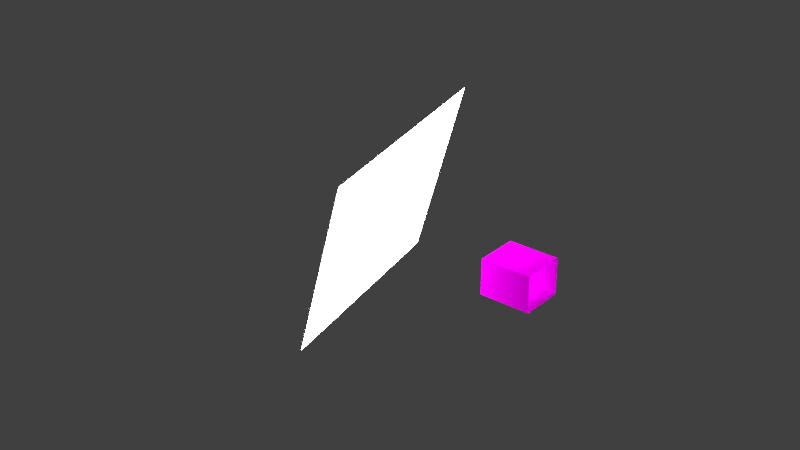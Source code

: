 # Source: lightmap.blend  (saved by Blender 2.76.0; exported with 4.5.12 LTS)
import bpy
from mathutils import Matrix  # noqa: F401  (used for matrix-valued properties, if any)

bpy.ops.wm.read_factory_settings(use_empty=True)
scene = bpy.context.scene
scene.name = 'Scene'

# ---- collections
col_collection_1 = bpy.data.collections.new('Collection 1'); scene.collection.children.link(col_collection_1)

# ---- images (referenced by path relative to the original .blend; pixels are not part of the script)
import os
ASSET_DIR = os.environ.get("B2B_ASSET_DIR", "")  # directory of the original .blend (textures are referenced by path, not embedded)
HERE = os.path.dirname(os.path.abspath(__file__))  # packed textures are extracted next to this script under _unpacked/

def load_image(name, relpath, width, height, colorspace="sRGB"):
    """Load a texture the original file referenced (path relative to the .blend, or extracted next to this script)."""
    p = next((c for c in (os.path.join(HERE, relpath), os.path.join(ASSET_DIR, relpath)) if relpath and os.path.exists(c)), "")
    if p:
        img = bpy.data.images.load(p, check_existing=True)
        img.name = name
    else:  # same state as the original file: an image datablock whose file is absent (Cycles renders it pink)
        img = bpy.data.images.new(name, width, height)
        img.source = "FILE"
        img.filepath = "//" + (relpath or name)
    img.colorspace_settings.name = colorspace
    return img
img_ceiling_jpg = load_image('ceiling.jpg', 'ceiling.jpg', 1024, 1024, 'sRGB')
img_ceiling_bake = load_image('ceiling-bake', 'ceiling.png', 1024, 1024, 'sRGB')
img_wood_jpg = load_image('wood.jpg', 'wood.jpg', 1024, 1024, 'sRGB')
img_wood_bake = load_image('wood-bake', 'wood.png', 1024, 1024, 'sRGB')
img_wall_bake = load_image('wall-bake', 'wall.png', 1024, 1024, 'sRGB')

# ---- materials (node trees are filled in below, after node groups)
mat_ceiling = bpy.data.materials.new('ceiling')
mat_ceiling.alpha_threshold = 0.0
mat_ceiling.roughness = 0.5
mat_wood_texture = bpy.data.materials.new('wood-texture')
mat_wood_texture.alpha_threshold = 0.0
mat_wood_texture.roughness = 0.5
mat_material_001 = bpy.data.materials.new('Material.001')
mat_material_001.alpha_threshold = 0.0
mat_material_001.roughness = 0.5
mat_cube = bpy.data.materials.new('cube')
mat_cube.alpha_threshold = 0.0
mat_cube.roughness = 0.5
mat_wall = bpy.data.materials.new('wall')
mat_wall.alpha_threshold = 0.0
mat_wall.roughness = 0.5

# ---- material node trees
mat_ceiling.use_nodes = True; mat_ceiling.node_tree.nodes.clear()
_N = mat_ceiling.node_tree.nodes; _L = mat_ceiling.node_tree.links
n0 = _N.new('ShaderNodeOutputMaterial'); n0.name = 'Material Output'; n0.location = (300, 300)
n1 = _N.new('ShaderNodeBsdfDiffuse'); n1.name = 'Diffuse BSDF'; n1.location = (56, 328)
n2 = _N.new('ShaderNodeTexImage'); n2.name = 'Image Texture'; n2.location = (-162, 349)
n2.width = 140
n2.image = img_ceiling_jpg
n3 = _N.new('ShaderNodeTexImage'); n3.name = 'Image Texture.001'; n3.location = (-368, 343)
n3.width = 140
n3.image = img_ceiling_bake
_L.new(n1.outputs[0], n0.inputs[0])
_L.new(n2.outputs[0], n1.inputs[0])
n0.is_active_output = True
mat_wood_texture.use_nodes = True; mat_wood_texture.node_tree.nodes.clear()
_N = mat_wood_texture.node_tree.nodes; _L = mat_wood_texture.node_tree.links
n0 = _N.new('ShaderNodeBsdfDiffuse'); n0.name = 'Diffuse BSDF'; n0.location = (81, 411)
n1 = _N.new('ShaderNodeOutputMaterial'); n1.name = 'Material Output'; n1.location = (320, 369)
n2 = _N.new('ShaderNodeTexImage'); n2.name = 'Image Texture'; n2.location = (-156, 347)
n2.width = 140
n2.image = img_wood_jpg
n3 = _N.new('ShaderNodeTexImage'); n3.name = 'Image Texture.001'; n3.location = (-361, 327)
n3.width = 140
n3.image = img_wood_bake
_L.new(n0.outputs[0], n1.inputs[0])
_L.new(n2.outputs[0], n0.inputs[0])
n1.is_active_output = True
mat_material_001.use_nodes = True; mat_material_001.node_tree.nodes.clear()
_N = mat_material_001.node_tree.nodes; _L = mat_material_001.node_tree.links
n0 = _N.new('ShaderNodeOutputMaterial'); n0.name = 'Material Output'; n0.location = (300, 300)
n1 = _N.new('ShaderNodeEmission'); n1.name = 'Emission'; n1.location = (10, 300)
n1.inputs[0].default_value = (0.8412, 0.8412, 0.8412, 1.0)
n1.inputs[1].default_value = 29.3
_L.new(n1.outputs[0], n0.inputs[0])
n0.is_active_output = True
mat_cube.use_nodes = True; mat_cube.node_tree.nodes.clear()
_N = mat_cube.node_tree.nodes; _L = mat_cube.node_tree.links
n0 = _N.new('ShaderNodeOutputMaterial'); n0.name = 'Material Output'; n0.location = (436, 300)
n1 = _N.new('ShaderNodeMixShader'); n1.name = 'Mix Shader'; n1.location = (216, 300)
n2 = _N.new('ShaderNodeBsdfDiffuse'); n2.name = 'Diffuse BSDF'; n2.location = (-52, 355)
n2.inputs[0].default_value = (0.006596, 0.006596, 0.006596, 1.0)
n3 = _N.new('ShaderNodeBsdfAnisotropic'); n3.name = 'Glossy BSDF'; n3.location = (-77, 187)
n3.distribution = 'GGX'
n3.inputs[1].default_value = 0.4472
_L.new(n2.outputs[0], n1.inputs[1])
_L.new(n1.outputs[0], n0.inputs[0])
_L.new(n3.outputs[0], n1.inputs[2])
n0.is_active_output = True
mat_wall.use_nodes = True; mat_wall.node_tree.nodes.clear()
_N = mat_wall.node_tree.nodes; _L = mat_wall.node_tree.links
n0 = _N.new('ShaderNodeOutputMaterial'); n0.name = 'Material Output'; n0.location = (300, 300)
n1 = _N.new('ShaderNodeBsdfDiffuse'); n1.name = 'Diffuse BSDF'; n1.location = (74, 320)
n2 = _N.new('ShaderNodeTexImage'); n2.name = 'Image Texture'; n2.location = (-168, 363)
n2.width = 140
n2.image = img_ceiling_jpg
n3 = _N.new('ShaderNodeTexImage'); n3.name = 'Image Texture.001'; n3.location = (-372, 360)
n3.width = 140
n3.image = img_wall_bake
_L.new(n1.outputs[0], n0.inputs[0])
_L.new(n2.outputs[0], n1.inputs[0])
n0.is_active_output = True

# ---- world
world_world = bpy.data.worlds.new('World'); scene.world = world_world
world_world.color = (0.05088, 0.05088, 0.05088)
world_world.use_sun_shadow = False
world_world.sun_shadow_jitter_overblur = 0.0
world_world.cycles.sampling_method = 'MANUAL'
world_world.cycles.sample_map_resolution = 256

# ---- meshes
me_plane_002 = bpy.data.meshes.new('Plane.002')
me_plane_002.from_pydata([(-0.5, 1.0, 1.638), (-0.5, -1.0, 1.638), (1.769, 1.0, 1.638), (1.769, -1.0, 1.638)], [], [(1, 0, 2, 3)])
_uv = me_plane_002.uv_layers.new(name='bake')
_uv.uv.foreach_set('vector', [0.0, 2.627e-08, 1.0, 0.0, 1.0, 1.0, 5.96e-08, 1.0])
_uv.active_render = True
_uv = me_plane_002.uv_layers.new(name='map')
_uv.uv.foreach_set('vector', [0.0, 2.627e-08, 0.6693, 0.0, 0.6693, 1.0, 3.989e-08, 1.0])
me_plane_002.materials.append(mat_ceiling)
me_plane_002.use_remesh_preserve_volume = False
me_plane_002.use_remesh_preserve_attributes = False
me_plane_002.use_mirror_vertex_groups = False
me_plane_002.update()
me_plane_001 = bpy.data.meshes.new('Plane.001')
me_plane_001.from_pydata([(1.827, -1.0, 0.0), (1.827, 1.0, 0.0), (-0.5, 1.0, 0.0), (-0.5, -1.0, 0.0)], [], [(0, 1, 2, 3)])
_uv = me_plane_001.uv_layers.new(name='bake')
_uv.uv.foreach_set('vector', [0.0, 1.025e-07, 1.0, 0.0, 1.0, 1.0, 2.086e-07, 1.0])
_uv.active_render = True
_uv = me_plane_001.uv_layers.new(name='map')
_uv.uv.foreach_set('vector', [-0.1121, 0.1123, 0.8877, 0.1123, 0.8877, 0.8877, -0.1121, 0.8877])
me_plane_001.materials.append(mat_wood_texture)
me_plane_001.use_remesh_preserve_volume = False
me_plane_001.use_remesh_preserve_attributes = False
me_plane_001.use_mirror_vertex_groups = False
me_plane_001.update()
me_cube_002 = bpy.data.meshes.new('Cube.002')
me_cube_002.from_pydata([(-10.94, 9.372, -13.02), (-10.64, 18.69, 0.07132), (-18.14, -2.261, -4.584), (-17.84, 7.055, 8.512)], [], [(0, 1, 3, 2)])
_uv = me_cube_002.uv_layers.new(name='UVMap')
_uv.uv.foreach_set('vector', [0.0, 0.0, 1.0, 0.0, 1.0, 1.0, 0.0, 1.0])
me_cube_002.materials.append(mat_material_001)
me_cube_002.use_remesh_preserve_volume = False
me_cube_002.use_remesh_preserve_attributes = False
me_cube_002.use_mirror_vertex_groups = False
me_cube_002.update()
me_cube_001 = bpy.data.meshes.new('Cube.001')
me_cube_001.from_pydata([(-1.0, -1.0, -1.0), (-1.0, -1.0, 1.0), (-1.0, 1.0, -1.0), (-1.0, 1.0, 1.0), (1.0, -1.0, -1.0), (1.0, -1.0, 1.0), (1.0, 1.0, -1.0), (1.0, 1.0, 1.0)], [], [(1, 3, 2, 0), (3, 7, 6, 2), (7, 5, 4, 6), (5, 1, 0, 4), (0, 2, 6, 4), (5, 7, 3, 1)])
_uv = me_cube_001.uv_layers.new(name='UVMap')
_uv.uv.foreach_set('vector', [0.3333, 0.3333, 0.3333, 3.974e-08, 0.6667, 0.0, 0.6667, 0.3333, 3.974e-08, 0.6667, 0.0, 0.3333, 0.3333, 0.3333, 0.3333, 0.6667, 1.291e-07, 0.3333, 0.0, 8.941e-08, 0.3333, 0.0, 0.3333, 0.3333, 0.3333, 0.3333, 0.6667, 0.3333, 0.6667, 0.6667, 0.3333, 0.6667, 1.0, 0.0, 1.0, 0.3333, 0.6667, 0.3333, 0.6667, 2.98e-08, 0.0, 0.6667, 0.3333, 0.6667, 0.3333, 1.0, 4.967e-08, 1.0])
me_cube_001.materials.append(mat_cube)
me_cube_001.use_remesh_preserve_volume = False
me_cube_001.use_remesh_preserve_attributes = False
me_cube_001.use_mirror_vertex_groups = False
me_cube_001.update()
me_plane = bpy.data.meshes.new('Plane')
me_plane.from_pydata([(-0.5, 0.5507, 0.9536), (-0.5, -0.6308, 0.2637), (-0.5, 1.0, 0.0), (-0.5, -1.0, 0.0), (-0.5, 0.5534, 0.2637), (-0.5, -0.6362, 0.9536), (-0.5, 1.0, 1.638), (-0.5, -1.0, 1.638), (1.804, 1.0, 0.0), (1.804, -1.0, 0.0), (1.804, 1.0, 1.638), (1.804, -1.0, 1.638)], [], [(3, 2, 4, 1, 5, 7), (2, 6, 7, 5, 0, 4), (3, 7, 11, 9), (6, 2, 8, 10)])
_uv = me_plane.uv_layers.new(name='bake')
_uv.uv.foreach_set('vector', [0.5, 0.5353, 0.5, 1.0, 0.4195, 0.8962, 0.4195, 0.6211, 0.2089, 0.6198, 0.0, 0.5353, 0.5, 1.0, 1.456e-07, 1.0, 0.0, 0.5353, 0.2089, 0.6198, 0.2089, 0.8956, 0.4195, 0.8962, 0.5, 0.5353, 7.278e-08, 0.5353, 0.0, 2.77e-08, 0.5, 0.0, 1.0, 0.5353, 0.5, 0.5353, 0.5, 5.539e-08, 1.0, 0.0])
_uv = me_plane.uv_layers.new(name='map')
_uv.uv.foreach_set('vector', [9.048e-05, 9.048e-05, 0.9999, 9.049e-05, 0.7767, 0.1319, 0.1847, 0.1319, 0.1819, 0.4768, 9.066e-05, 0.8189, 0.9999, 9.049e-05, 0.9999, 0.8189, 9.066e-05, 0.8189, 0.1819, 0.4768, 0.7753, 0.4768, 0.7767, 0.1319, 8.43e-05, 0.7109, 8.43e-05, 8.43e-05, 0.9999, 8.43e-05, 0.9999, 0.7109, 8.43e-05, 0.7109, 8.43e-05, 8.43e-05, 0.9999, 8.43e-05, 0.9999, 0.7109])
_uv.active_render = True
me_plane.materials.append(mat_wall)
me_plane.use_remesh_preserve_volume = False
me_plane.use_remesh_preserve_attributes = False
me_plane.use_mirror_vertex_groups = False
me_plane.update()

# ---- objects
ob_ceiling = bpy.data.objects.new('ceiling', me_plane_002)
ob_wood = bpy.data.objects.new('wood', me_plane_001)
ob_light = bpy.data.objects.new('light', me_cube_002)
ob_cube = bpy.data.objects.new('cube', me_cube_001)
ob_wall = bpy.data.objects.new('wall', me_plane)

# ---- transforms, parenting, visibility, modifiers, constraints
ob_ceiling.location = (0.0, 0.0, 0.0)
ob_ceiling.scale = (7.974, 7.974, 7.974)
ob_ceiling.lineart.crease_threshold = 0.0
ob_wood.location = (0.0, 0.0, 0.0)
ob_wood.scale = (7.974, 7.974, 7.974)
ob_wood.lineart.crease_threshold = 0.0
ob_light.location = (13.91, 15.84, -33.06)
ob_light.rotation_euler = (0.8677, 0.2137, 0.628)
ob_light.scale = (4.861, 4.861, 4.861)
ob_light.lineart.crease_threshold = 0.0
ob_cube.location = (6.641, -0.3805, 4.708)
ob_cube.rotation_euler = (0.6183, -0.01865, 0.4644)
ob_cube.scale = (1.925, 1.925, 1.925)
ob_cube.lineart.crease_threshold = 0.0
_vg = ob_cube.vertex_groups.new(name='Group')
ob_wall.location = (0.0, 0.0, 0.0)
ob_wall.scale = (7.974, 7.974, 7.974)
ob_wall.lineart.crease_threshold = 0.0

# ---- collection membership
col_collection_1.objects.link(ob_ceiling)
col_collection_1.objects.link(ob_wood)
col_collection_1.objects.link(ob_light)
col_collection_1.objects.link(ob_cube)
col_collection_1.objects.link(ob_wall)

# ---- scene / render settings (as saved in the file)
scene.frame_start = 1; scene.frame_end = 250; scene.frame_set(1)
scene.render.engine = 'CYCLES'
scene.render.resolution_percentage = 50
scene.render.dither_intensity = 0.0
scene.cycles.use_denoising = False
scene.cycles.samples = 256
scene.cycles.sampling_pattern = 'TABULATED_SOBOL'
scene.cycles.light_sampling_threshold = 0.0
scene.cycles.use_adaptive_sampling = False
scene.cycles.use_light_tree = False
scene.cycles.blur_glossy = 0.0
scene.cycles.pixel_filter_type = 'GAUSSIAN'
scene.cycles.sample_clamp_indirect = 0.0
scene.view_settings.view_transform = 'Standard'
bpy.context.view_layer.update()

# ---- added for rendering (the .blend has no active camera): camera
cam_auto = bpy.data.cameras.new('AutoCamera')
cam_auto.lens = 50.0
cam_auto.sensor_width = 36.0
cam_auto.clip_end = 3928.74
ob_auto_camera = bpy.data.objects.new('AutoCamera', cam_auto)
scene.collection.objects.link(ob_auto_camera)
ob_auto_camera.location = (174.225, -262.394, 183.697)
ob_auto_camera.rotation_euler = (1.09748, -7.21219e-08, 0.694738)
scene.camera = ob_auto_camera
bpy.context.view_layer.update()
